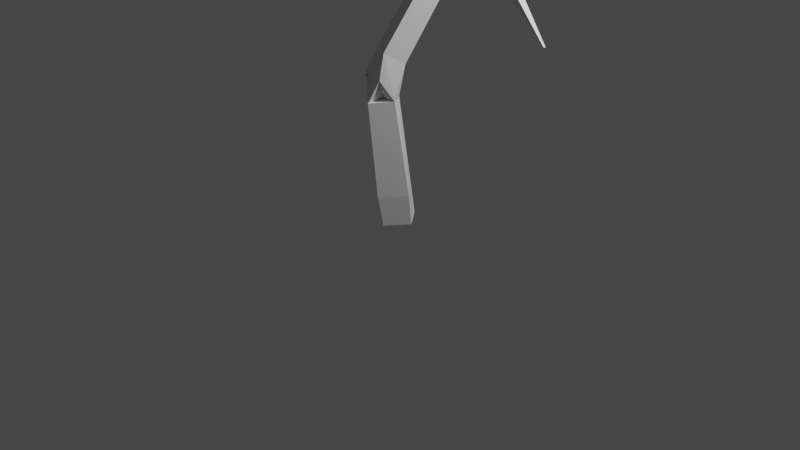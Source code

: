 # Source: deadWhackTree.blend  (saved by Blender 2.81.16; exported with 4.5.12 LTS)
import bpy
from mathutils import Matrix  # noqa: F401  (used for matrix-valued properties, if any)

bpy.ops.wm.read_factory_settings(use_empty=True)
scene = bpy.context.scene
scene.name = 'Scene'

# ---- collections
col_collection = bpy.data.collections.new('Collection'); scene.collection.children.link(col_collection)

# ---- world
world_world = bpy.data.worlds.new('World'); scene.world = world_world
world_world.use_nodes = True; world_world.node_tree.nodes.clear()
_N = world_world.node_tree.nodes; _L = world_world.node_tree.links
n0 = _N.new('ShaderNodeOutputWorld'); n0.name = 'World Output'; n0.location = (300, 300)
n1 = _N.new('ShaderNodeBackground'); n1.name = 'Background'; n1.location = (10, 300)
n1.inputs[0].default_value = (0.05088, 0.05088, 0.05088, 1.0)
_L.new(n1.outputs[0], n0.inputs[0])
n0.is_active_output = True
world_world.color = (0.05088, 0.05088, 0.05088)
world_world.use_sun_shadow = False
world_world.sun_shadow_jitter_overblur = 0.0

# ---- cameras
cam_camera = bpy.data.cameras.new('Camera')
cam_camera.clip_end = 100.0
cam_camera.ortho_scale = 7.314

# ---- lights
light_light = bpy.data.lights.new('Light', 'POINT')
light_light.transmission_factor = 0.0
light_light.energy = 1000.0
light_light.shadow_soft_size = 0.1
light_light.shadow_maximum_resolution = 0.006
light_light.use_absolute_resolution = True

# ---- meshes
me_cube_001 = bpy.data.meshes.new('Cube.001')
me_cube_001.from_pydata([(-0.1987, 0.0197, -0.01701), (-0.01826, -0.1989, -0.01701), (0.1987, -0.0197, 0.01701), (0.01826, 0.1989, 0.01701), (0.8808, -0.1503, 3.242), (0.8261, -0.1059, 3.355), (0.9096, -0.002861, 3.355), (-0.3228, 0.9159, 5.88), (-0.3228, 0.9159, 5.88), (-0.3228, 0.9159, 5.88), (-0.3228, 0.9159, 5.88), (0.0, 0.0, 0.0), (0.0, 0.0, 0.0), (0.0, 0.0, 0.0), (0.0, 0.0, 0.0), (0.2547, 1.357, 6.62), (0.4034, -1.911, 6.223), (2.373, -0.4254, 4.482), (1.151, 2.338, 4.436), (-0.7853, 1.855, 5.431), (2.539, -0.9874, 2.584), (2.545, -0.975, 2.584), (0.1499, 0.04908, 5.435), (0.1499, 0.04908, 5.435), (0.1499, 0.04908, 5.435), (0.1761, 0.04812, 5.418), (0.08673, 0.165, 5.494), (0.08673, 0.165, 5.494), (0.08673, 0.165, 5.494), (0.08673, 0.165, 5.494), (0.02867, 0.2714, 5.549), (0.02867, 0.2714, 5.549), (0.02867, 0.2714, 5.549), (0.02867, 0.2714, 5.549), (-0.02629, 0.3722, 5.601), (-0.02629, 0.3722, 5.601), (-0.02629, 0.3722, 5.601), (-0.02629, 0.3722, 5.601), (-0.07905, 0.4689, 5.651), (-0.07905, 0.4689, 5.651), (-0.07905, 0.4689, 5.651), (-0.07905, 0.4689, 5.651), (-0.1301, 0.5626, 5.699), (-0.1301, 0.5626, 5.699), (-0.1301, 0.5626, 5.699), (-0.1301, 0.5626, 5.699), (-0.1798, 0.6538, 5.745), (-0.1798, 0.6538, 5.745), (-0.1798, 0.6538, 5.745), (-0.1798, 0.6538, 5.745), (-0.2284, 0.7428, 5.791), (-0.2284, 0.7428, 5.791), (-0.2284, 0.7428, 5.791), (-0.2284, 0.7428, 5.791), (-0.276, 0.8301, 5.836), (-0.276, 0.8301, 5.836), (-0.276, 0.8301, 5.836), (-0.276, 0.8301, 5.836), (0.5373, 1.101, 4.635), (0.6797, 1.173, 4.739), (0.6319, 0.9905, 4.66), (0.1772, 1.72, 5.07), (0.6587, 1.199, 4.622), (0.3378, -0.1284, 5.288), (0.1187, -0.02395, 5.392), (0.8312, -1.021, 5.941), (0.4551, 0.4105, 2.772), (0.3277, 0.2534, 2.772), (0.1219, 0.3358, 2.957), (0.3716, 0.4782, 2.943), (0.9718, -0.04477, 3.236), (0.7772, -0.08523, 3.149), (0.7102, -0.03093, 3.286), (0.8123, 0.09501, 3.286), (0.0539, 0.5948, 4.119), (0.0258, 0.5695, 4.282), (0.1135, 0.4431, 4.274), (0.177, 0.4985, 4.134), (0.6597, 0.9874, 4.518), (0.1204, 0.3324, 4.229), (-0.05121, 0.3228, 4.013), (-0.0881, 0.3933, 4.307), (0.09468, 0.3857, 4.486), (0.1787, -0.1677, 5.263), (0.2444, 0.05399, 5.259), (0.0372, 0.5472, 2.942), (0.2935, 0.4079, 2.974), (0.2493, 0.6137, 2.907), (0.1227, 0.375, 3.955), (-0.09406, 0.488, 3.956), (-0.1395, 0.1338, 1.648), (-0.0314, -0.1699, 1.767), (0.1232, 0.5764, 2.587), (0.07243, 0.01461, 1.648), (0.2965, 0.4364, 2.517), (0.2036, 0.2711, 2.629), (0.009821, 0.3763, 2.623), (-0.04911, -0.2422, 0.2933), (0.189, -0.04563, 0.3306), (-0.1021, 0.0955, 1.264), (-0.3072, -0.07888, 1.207), (-0.1365, -0.2814, 1.269), (0.0626, -0.117, 1.3), (0.113, -0.03414, 5.322), (0.2282, 0.05768, 5.501), (0.1003, -0.01209, 5.501), (0.2494, 0.03138, 5.318), (-0.2307, 0.6266, 5.809), (-0.3339, 0.8238, 5.787), (-0.3127, 0.7849, 5.885), (0.3277, 0.2534, 2.772), (0.4551, 0.4105, 2.772), (0.3716, 0.4782, 2.943), (0.8821, 0.03743, 3.151), (0.788, 0.1159, 3.267), (0.7842, -0.08597, 3.34), (0.8088, -0.1093, 3.173), (0.08903, 0.4591, 4.287), (0.177, 0.4991, 4.135), (0.0218, 0.5658, 4.278), (0.6082, 1.121, 4.542), (0.5872, 1.097, 4.65), (0.1231, 0.3303, 4.236), (-0.08848, 0.3938, 4.306), (-0.02472, 0.2571, 4.248), (0.1636, -0.1377, 5.194), (0.3034, -0.07273, 5.194), (0.09899, 0.3464, 2.962), (0.0372, 0.5472, 2.942), (0.2935, 0.4079, 2.974), (0.233, 0.6063, 2.975), (-0.04477, 0.3251, 3.956), (-0.09406, 0.488, 3.956), (0.05385, 0.5947, 4.118), (0.1227, 0.375, 3.955), (-0.1429, 0.1282, 1.636), (-0.2433, -0.0507, 1.767), (-0.0314, -0.1699, 1.767), (0.2145, 0.2982, 2.666), (0.009986, 0.3752, 2.618), (0.07243, 0.01461, 1.648), (0.2965, 0.4364, 2.517), (0.1047, 0.5443, 2.517), (-0.02908, -0.02401, 0.3119), (-0.02908, -0.02401, 0.3119), (-0.02908, -0.02401, 0.3119), (-0.02908, -0.02401, 0.3119), (-0.0535, -0.04418, 0.5739), (-0.0535, -0.04418, 0.5739), (-0.0535, -0.04418, 0.5739), (-0.0535, -0.04418, 0.5739), (-0.07643, -0.06311, 0.8197), (-0.07643, -0.06311, 0.8197), (-0.07643, -0.06311, 0.8197), (-0.07643, -0.06311, 0.8197), (-0.09843, -0.08128, 1.056), (-0.09843, -0.08128, 1.056), (-0.09843, -0.08128, 1.056), (-0.09843, -0.08128, 1.056), (-0.1198, -0.0989, 1.285), (-0.1198, -0.0989, 1.285), (-0.1198, -0.0989, 1.285), (-0.1198, -0.0989, 1.285), (0.2021, 0.6189, 2.814), (0.2029, 0.4098, 2.867), (0.1955, 0.5658, 2.605), (0.1115, 0.3847, 2.666), (0.2674, 0.3763, 2.815), (0.2301, -0.09788, 5.36), (0.2301, -0.09788, 5.36), (0.2301, -0.09788, 5.36), (0.2301, -0.09788, 5.36), (0.2301, -0.09788, 5.36), (0.2301, -0.09788, 5.36), (0.2301, -0.09788, 5.36), (0.2301, -0.09788, 5.36), (-0.1406, -0.1161, 1.508), (-0.1406, -0.1161, 1.508), (-0.1406, -0.1161, 1.508), (-0.1406, -0.1161, 1.508), (-0.03303, -0.008526, 1.508), (-0.03303, -0.2237, 1.508), (-0.2843, -0.1727, 1.545), (0.6702, 1.083, 4.627), (0.6702, 1.083, 4.627), (0.6702, 1.083, 4.627), (0.6702, 1.083, 4.627), (0.6702, 1.083, 4.627), (0.6702, 1.083, 4.627), (0.6702, 1.083, 4.627), (0.6702, 1.083, 4.627), (-0.01245, 0.4238, 4.123), (-0.01245, 0.4238, 4.123), (-0.01245, 0.4238, 4.123), (-0.01245, 0.4238, 4.123), (-0.08371, 0.4238, 4.195), (0.0588, 0.4238, 4.195), (0.0588, 0.4238, 4.052), (1.067, 0.04742, 3.321), (1.106, -0.09263, 3.321), (1.041, -0.111, 3.45), (1.002, 0.02908, 3.45), (2.076, 0.306, 3.894), (-0.2144, 1.053, 5.989), (-0.238, 0.8796, 5.805), (-0.2427, 0.8754, 5.912), (-0.2632, 1.016, 6.05), (0.2628, 1.363, 6.611), (0.7262, -1.042, 5.92), (0.7023, -1.001, 6.012), (0.8072, -0.9804, 6.032), (0.407, -1.915, 6.211), (2.063, 0.2026, 3.872), (1.996, 0.1829, 3.947), (2.008, 0.288, 3.968), (2.385, -0.4259, 4.475), (0.6926, 1.033, 4.536), (0.6741, 1.006, 4.663), (1.151, 2.336, 4.422), (0.242, 1.805, 5.091), (0.2734, 1.762, 5.182), (0.2065, 1.677, 5.161), (-0.7884, 1.842, 5.426), (1.193, -0.1664, 3.114), (1.171, -0.3014, 3.235), (1.233, -0.1884, 3.235), (0.8808, -0.1503, 3.242), (0.8261, -0.1059, 3.355), (0.9096, -0.002861, 3.355), (0.3716, 0.4782, 2.943), (-0.3228, 0.9159, 5.88), (-0.3228, 0.9159, 5.88), (-0.3228, 0.9159, 5.88), (0.1499, 0.04908, 5.435), (0.1499, 0.04908, 5.435), (0.1499, 0.04908, 5.435), (0.2442, 0.3211, 2.943), (0.3277, 0.2534, 2.772), (0.4551, 0.4105, 2.772), (0.2442, 0.3211, 2.943), (0.3716, 0.4782, 2.943), (0.4551, 0.4105, 2.772), (0.3277, 0.2534, 2.772), (-0.1198, -0.0989, 1.285), (-0.1198, -0.0989, 1.285), (-0.1198, -0.0989, 1.285), (0.1994, 0.313, 2.642), (0.2021, 0.6189, 2.814), (0.2869, 0.591, 2.806), (0.2674, 0.3763, 2.815), (0.1573, 0.576, 2.604), (0.2301, -0.09788, 5.36), (0.2301, -0.09788, 5.36), (0.2301, -0.09788, 5.36), (0.2301, -0.09788, 5.36), (0.2301, -0.09788, 5.36), (0.2301, -0.09788, 5.36), (-0.1406, -0.1161, 1.508), (-0.2482, -0.2237, 1.508), (-0.1406, -0.1161, 1.508), (-0.1406, -0.1161, 1.508), (-0.03303, -0.2237, 1.508), (-0.2482, -0.008526, 1.508), (0.6702, 1.083, 4.627), (0.6702, 1.083, 4.627), (0.6702, 1.083, 4.627), (0.6702, 1.083, 4.627), (0.6702, 1.083, 4.627), (0.6702, 1.083, 4.627), (-0.01245, 0.4238, 4.123), (-0.08371, 0.4238, 4.052), (-0.01245, 0.4238, 4.123), (-0.01245, 0.4238, 4.123), (0.0588, 0.4238, 4.052), (0.0588, 0.4238, 4.195), (1.002, 0.02908, 3.45), (1.041, -0.111, 3.45), (1.067, 0.04742, 3.321)], [(264, 267), (263, 264)], [(183, 187, 78), (61, 60, 221), (221, 59, 220), (62, 58, 61), (230, 54, 57), (184, 62, 59), (182, 100, 101), (231, 57, 56), (232, 56, 55), (7, 55, 54), (57, 50, 53), (56, 53, 52), (55, 52, 51), (54, 51, 50), (53, 46, 49), (64, 25, 84), (52, 49, 48), (51, 48, 47), (75, 89, 81), (50, 47, 46), (49, 42, 45), (74, 89, 75), (48, 45, 44), (47, 44, 43), (46, 43, 42), (76, 75, 81), (88, 79, 80), (89, 80, 81), (45, 38, 41), (44, 41, 40), (43, 40, 39), (42, 39, 38), (100, 182, 90), (41, 34, 37), (40, 37, 36), (85, 96, 68), (86, 68, 67), (39, 36, 35), (38, 35, 34), (87, 86, 69), (37, 30, 33), (36, 33, 32), (181, 91, 101), (35, 32, 31), (34, 31, 30), (33, 26, 29), (32, 29, 28), (224, 225, 200), (31, 28, 27), (139, 250, 142), (93, 91, 102), (90, 93, 99), (30, 27, 26), (5, 200, 201), (29, 22, 233), (28, 233, 234), (99, 93, 102), (27, 234, 235), (91, 181, 102), (26, 235, 22), (126, 168, 125), (200, 275, 201), (201, 277, 198), (198, 199, 225), (195, 124, 123), (274, 272, 124), (272, 270, 271), (225, 223, 198), (131, 269, 132), (269, 123, 132), (225, 276, 200), (201, 198, 114), (78, 263, 59), (59, 267, 265), (117, 119, 123), (124, 191, 131), (59, 266, 184), (137, 180, 160), (180, 260, 160), (262, 259, 260), (259, 258, 257), (177, 257, 137), (184, 183, 78), (125, 254, 105), (105, 255, 169), (169, 255, 252), (252, 256, 251), (168, 251, 125), (251, 172, 125), (160, 176, 177), (165, 142, 163), (165, 166, 141), (133, 132, 119), (141, 249, 111), (111, 248, 163), (142, 247, 163), (137, 160, 140), (134, 122, 124), (119, 132, 123), (163, 164, 128), (134, 124, 131), (127, 110, 129), (164, 139, 128), (139, 127, 128), (102, 243, 101), (128, 130, 163), (101, 245, 181), (129, 240, 112), (203, 8, 206), (257, 261, 137), (112, 241, 111), (111, 242, 110), (69, 238, 66), (66, 237, 67), (67, 236, 86), (136, 177, 137), (104, 233, 126), (129, 112, 130), (142, 165, 141), (126, 234, 168), (160, 135, 140), (168, 235, 105), (8, 230, 206), (206, 231, 109), (109, 205, 206), (105, 253, 168), (68, 95, 67), (109, 232, 108), (224, 226, 4), (4, 227, 5), (5, 228, 200), (200, 70, 224), (94, 87, 66), (138, 127, 139), (99, 100, 90), (163, 250, 165), (116, 113, 223), (198, 113, 114), (92, 96, 85), (271, 195, 123), (67, 94, 66), (108, 7, 8), (84, 25, 63), (85, 87, 92), (138, 111, 110), (112, 163, 130), (181, 159, 102), (110, 239, 129), (5, 114, 115), (177, 135, 160), (118, 122, 134), (77, 79, 88), (74, 77, 88), (133, 118, 134), (106, 104, 126), (105, 103, 125), (86, 229, 69), (5, 116, 4), (204, 8, 203), (105, 22, 104), (62, 184, 78), (219, 220, 62), (65, 83, 63), (209, 83, 208), (210, 64, 209), (210, 63, 25), (71, 238, 70), (71, 236, 237), (72, 229, 236), (70, 229, 73), (227, 71, 226), (228, 72, 227), (70, 73, 228), (74, 78, 77), (75, 62, 74), (76, 58, 75), (77, 60, 76), (81, 80, 83), (79, 76, 82), (83, 79, 63), (84, 81, 64), (63, 82, 84), (68, 89, 85), (86, 80, 68), (87, 88, 86), (87, 89, 74), (93, 90, 92), (96, 91, 95), (92, 182, 96), (95, 93, 94), (1, 100, 0), (1, 98, 97), (3, 98, 2), (0, 99, 3), (98, 101, 97), (99, 102, 98), (107, 104, 205), (107, 103, 105), (204, 103, 108), (205, 106, 204), (109, 103, 107), (241, 116, 242), (240, 113, 241), (240, 115, 114), (239, 116, 115), (119, 117, 217), (120, 118, 133), (216, 217, 118), (120, 119, 121), (123, 124, 103), (103, 106, 117), (122, 125, 124), (106, 126, 122), (132, 130, 128), (127, 129, 134), (131, 132, 127), (134, 130, 133), (140, 138, 137), (138, 139, 136), (140, 142, 141), (135, 139, 142), (143, 12, 11), (144, 13, 12), (145, 14, 13), (146, 11, 14), (147, 144, 143), (148, 145, 144), (149, 146, 145), (150, 143, 146), (151, 148, 147), (152, 149, 148), (153, 150, 149), (154, 147, 150), (155, 152, 151), (156, 153, 152), (157, 154, 153), (158, 151, 154), (159, 156, 155), (245, 157, 156), (244, 158, 157), (243, 155, 158), (164, 250, 247), (164, 249, 166), (250, 249, 246), (172, 169, 253), (256, 252, 169), (255, 251, 252), (254, 253, 251), (262, 260, 176), (261, 260, 180), (261, 257, 259), (262, 257, 258), (187, 266, 183), (272, 195, 191), (269, 273, 271), (269, 195, 270), (0, 12, 11), (1, 13, 12), (2, 14, 13), (3, 11, 14), (202, 199, 277), (212, 276, 199), (214, 276, 213), (202, 275, 214), (207, 205, 204), (207, 206, 15), (16, 208, 211), (16, 65, 210), (215, 212, 202), (215, 213, 212), (215, 214, 17), (218, 217, 216), (218, 121, 18), (222, 219, 61), (222, 220, 19), (20, 223, 21), (21, 224, 20), (183, 268, 187), (61, 58, 60), (221, 60, 59), (62, 220, 59), (230, 7, 54), (231, 230, 57), (232, 231, 56), (7, 232, 55), (57, 54, 50), (56, 57, 53), (55, 56, 52), (54, 55, 51), (53, 50, 46), (52, 53, 49), (51, 52, 48), (50, 51, 47), (49, 46, 42), (48, 49, 45), (47, 48, 44), (46, 47, 43), (45, 42, 38), (44, 45, 41), (43, 44, 40), (42, 43, 39), (41, 38, 34), (40, 41, 37), (39, 40, 36), (38, 39, 35), (37, 34, 30), (36, 37, 33), (35, 36, 32), (34, 35, 31), (33, 30, 26), (32, 33, 29), (31, 32, 28), (139, 246, 250), (30, 31, 27), (29, 26, 22), (28, 29, 233), (27, 28, 234), (26, 27, 235), (200, 276, 275), (201, 275, 277), (198, 277, 199), (195, 274, 124), (274, 273, 272), (272, 273, 270), (131, 191, 269), (269, 271, 123), (225, 199, 276), (78, 187, 263), (59, 263, 267), (124, 272, 191), (59, 265, 266), (137, 261, 180), (180, 262, 260), (262, 258, 259), (177, 176, 257), (184, 266, 183), (125, 172, 254), (105, 254, 255), (252, 255, 256), (168, 253, 251), (251, 256, 172), (160, 260, 176), (165, 250, 166), (141, 166, 249), (111, 249, 248), (142, 250, 247), (163, 247, 164), (164, 246, 139), (102, 159, 243), (243, 244, 245), (101, 243, 245), (129, 239, 240), (257, 258, 261), (112, 240, 241), (111, 241, 242), (69, 229, 238), (66, 238, 237), (67, 237, 236), (104, 22, 233), (126, 233, 234), (168, 234, 235), (8, 7, 230), (206, 230, 231), (105, 169, 253), (68, 96, 95), (109, 231, 232), (224, 70, 226), (4, 226, 227), (5, 227, 228), (200, 228, 70), (182, 101, 91), (94, 92, 87), (138, 110, 127), (163, 248, 250), (198, 223, 113), (271, 270, 195), (67, 95, 94), (108, 232, 7), (138, 141, 111), (112, 111, 163), (116, 224, 4), (69, 66, 87), (181, 245, 159), (110, 242, 239), (5, 201, 114), (177, 136, 135), (118, 117, 122), (77, 76, 79), (86, 236, 229), (5, 115, 116), (204, 108, 8), (105, 235, 22), (60, 78, 59), (219, 62, 61), (65, 208, 83), (209, 64, 83), (210, 25, 64), (210, 65, 63), (71, 237, 238), (71, 72, 236), (72, 73, 229), (70, 238, 229), (226, 71, 70), (227, 72, 71), (228, 73, 72), (74, 62, 78), (75, 58, 62), (76, 60, 58), (77, 78, 60), (83, 80, 79), (82, 76, 81), (83, 64, 81), (84, 82, 81), (63, 79, 82), (68, 80, 89), (86, 88, 80), (87, 85, 89), (87, 74, 88), (95, 91, 93), (96, 182, 91), (92, 90, 182), (94, 93, 92), (1, 97, 100), (1, 2, 98), (3, 99, 98), (0, 100, 99), (97, 101, 100), (98, 102, 101), (106, 205, 104), (107, 105, 104), (204, 106, 103), (205, 109, 107), (109, 108, 103), (241, 113, 116), (240, 114, 113), (240, 239, 115), (239, 242, 116), (217, 117, 118), (120, 216, 118), (121, 119, 217), (120, 133, 119), (123, 103, 117), (117, 106, 122), (122, 126, 125), (103, 124, 125), (127, 132, 128), (134, 129, 130), (132, 133, 130), (131, 127, 134), (137, 138, 136), (136, 139, 135), (140, 135, 142), (138, 140, 141), (143, 144, 12), (144, 145, 13), (145, 146, 14), (146, 143, 11), (147, 148, 144), (148, 149, 145), (149, 150, 146), (150, 147, 143), (151, 152, 148), (152, 153, 149), (153, 154, 150), (154, 151, 147), (155, 156, 152), (156, 157, 153), (157, 158, 154), (158, 155, 151), (159, 245, 156), (245, 244, 157), (244, 243, 158), (243, 159, 155), (164, 166, 250), (164, 246, 249), (250, 248, 249), (172, 256, 169), (255, 254, 251), (254, 172, 253), (261, 259, 260), (262, 176, 257), (187, 268, 266), (272, 274, 195), (272, 271, 273), (269, 270, 273), (269, 191, 195), (0, 1, 12), (1, 2, 13), (2, 3, 14), (3, 0, 11), (202, 212, 199), (212, 213, 276), (214, 275, 276), (202, 277, 275), (207, 204, 203), (207, 15, 205), (15, 206, 205), (207, 203, 206), (211, 208, 65), (16, 209, 208), (16, 210, 209), (16, 211, 65), (215, 17, 213), (17, 214, 213), (215, 202, 214), (218, 216, 120), (218, 18, 217), (18, 121, 217), (218, 120, 121), (222, 19, 219), (19, 220, 219), (222, 221, 220), (222, 61, 221), (20, 116, 223), (20, 224, 116), (21, 225, 224), (21, 223, 225)])
me_cube_001.use_remesh_fix_poles = True
me_cube_001.use_remesh_preserve_attributes = False
me_cube_001.use_mirror_vertex_groups = False
me_cube_001.update()

# ---- objects
ob_light = bpy.data.objects.new('Light', light_light)
ob_camera = bpy.data.objects.new('Camera', cam_camera)
ob_cube = bpy.data.objects.new('Cube', me_cube_001)

# ---- transforms, parenting, visibility, modifiers, constraints
ob_light.location = (4.076, 1.005, 5.904)
ob_light.rotation_euler = (0.6503, 0.05522, 1.866)
ob_light.lock_rotations_4d = False
ob_light.empty_display_type = 'ARROWS'
ob_light.color = (0.0, 0.0, 0.0, 0.0)
ob_light.lineart.crease_threshold = 0.0
ob_camera.location = (7.359, -6.926, 4.958)
ob_camera.rotation_euler = (1.109, 0.0, 0.8149)
ob_camera.lock_rotations_4d = False
ob_camera.empty_display_type = 'ARROWS'
ob_camera.color = (0.0, 0.0, 0.0, 0.0)
ob_camera.display_type = 'WIRE'
ob_camera.lineart.crease_threshold = 0.0
ob_cube.location = (0.0, 0.0, 0.0)
ob_cube.lineart.crease_threshold = 0.0

# ---- collection membership
col_collection.objects.link(ob_light)
col_collection.objects.link(ob_camera)
col_collection.objects.link(ob_cube)

# ---- scene / render settings (as saved in the file)
scene.camera = ob_camera
scene.frame_start = 1; scene.frame_end = 250; scene.frame_set(1)
scene.render.engine = 'BLENDER_EEVEE_NEXT'
scene.cycles.use_denoising = False
scene.cycles.samples = 128
scene.cycles.sampling_pattern = 'TABULATED_SOBOL'
scene.cycles.use_adaptive_sampling = False
scene.cycles.use_light_tree = False
scene.view_settings.view_transform = 'Filmic'
bpy.context.view_layer.update()
